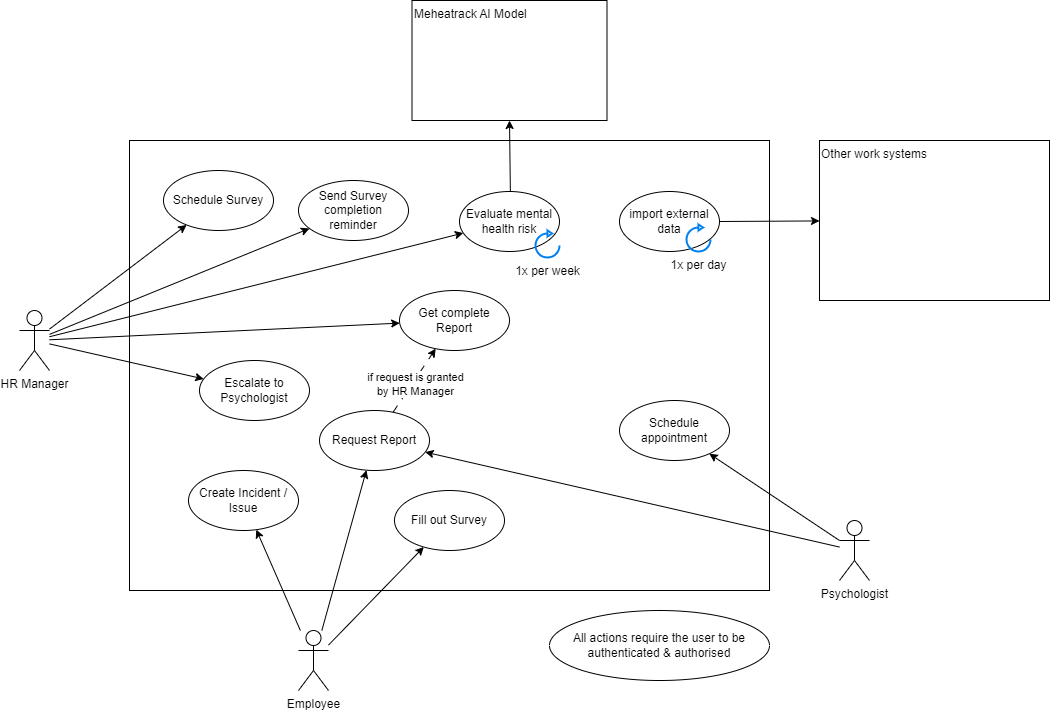

The diagram above was exported from draw.io. Its source (the exported page's mxGraphModel, read from the mxfile embedded in the PNG):
<mxGraphModel dx="1006" dy="789" grid="1" gridSize="10" guides="1" tooltips="1" connect="1" arrows="1" fold="1" page="1" pageScale="1" pageWidth="827" pageHeight="1169" math="0" shadow="0">
  <root>
    <mxCell id="0" />
    <mxCell id="1" parent="0" />
    <mxCell id="2" value="" style="rounded=0;whiteSpace=wrap;html=1;align=left;verticalAlign=top;" vertex="1" parent="1">
      <mxGeometry x="230" y="180" width="640" height="450" as="geometry" />
    </mxCell>
    <mxCell id="3" style="rounded=0;orthogonalLoop=1;jettySize=auto;html=1;" edge="1" parent="1" source="8" target="14">
      <mxGeometry relative="1" as="geometry" />
    </mxCell>
    <mxCell id="4" style="edgeStyle=none;rounded=0;orthogonalLoop=1;jettySize=auto;html=1;" edge="1" parent="1" source="8" target="15">
      <mxGeometry relative="1" as="geometry" />
    </mxCell>
    <mxCell id="5" style="edgeStyle=none;rounded=0;orthogonalLoop=1;jettySize=auto;html=1;" edge="1" parent="1" source="8" target="21">
      <mxGeometry relative="1" as="geometry" />
    </mxCell>
    <mxCell id="6" style="edgeStyle=none;rounded=0;orthogonalLoop=1;jettySize=auto;html=1;" edge="1" parent="1" source="8" target="22">
      <mxGeometry relative="1" as="geometry" />
    </mxCell>
    <mxCell id="7" style="edgeStyle=none;rounded=0;orthogonalLoop=1;jettySize=auto;html=1;" edge="1" parent="1" source="8" target="32">
      <mxGeometry relative="1" as="geometry" />
    </mxCell>
    <mxCell id="8" value="HR Manager" style="shape=umlActor;verticalLabelPosition=bottom;verticalAlign=top;html=1;outlineConnect=0;" vertex="1" parent="1">
      <mxGeometry x="120" y="350" width="30" height="60" as="geometry" />
    </mxCell>
    <mxCell id="9" style="edgeStyle=none;rounded=0;orthogonalLoop=1;jettySize=auto;html=1;" edge="1" parent="1" source="11" target="16">
      <mxGeometry relative="1" as="geometry" />
    </mxCell>
    <mxCell id="10" style="edgeStyle=none;rounded=0;orthogonalLoop=1;jettySize=auto;html=1;" edge="1" parent="1" source="11" target="25">
      <mxGeometry relative="1" as="geometry" />
    </mxCell>
    <mxCell id="11" value="Employee" style="shape=umlActor;verticalLabelPosition=bottom;verticalAlign=top;html=1;outlineConnect=0;" vertex="1" parent="1">
      <mxGeometry x="399" y="670" width="30" height="60" as="geometry" />
    </mxCell>
    <mxCell id="12" value="Fill out Survey" style="ellipse;whiteSpace=wrap;html=1;" vertex="1" parent="1">
      <mxGeometry x="495" y="530" width="110" height="60" as="geometry" />
    </mxCell>
    <mxCell id="13" style="rounded=0;orthogonalLoop=1;jettySize=auto;html=1;endArrow=classic;endFill=1;" edge="1" parent="1" source="11" target="12">
      <mxGeometry relative="1" as="geometry" />
    </mxCell>
    <mxCell id="14" value="Schedule Survey" style="ellipse;whiteSpace=wrap;html=1;" vertex="1" parent="1">
      <mxGeometry x="264" y="210" width="110" height="60" as="geometry" />
    </mxCell>
    <mxCell id="15" value="Send Survey completion reminder" style="ellipse;whiteSpace=wrap;html=1;" vertex="1" parent="1">
      <mxGeometry x="399" y="220" width="110" height="60" as="geometry" />
    </mxCell>
    <mxCell id="16" value="Create Incident / Issue" style="ellipse;whiteSpace=wrap;html=1;" vertex="1" parent="1">
      <mxGeometry x="289" y="510" width="110" height="60" as="geometry" />
    </mxCell>
    <mxCell id="17" style="edgeStyle=none;rounded=0;orthogonalLoop=1;jettySize=auto;html=1;" edge="1" parent="1" source="19" target="20">
      <mxGeometry relative="1" as="geometry" />
    </mxCell>
    <mxCell id="18" style="edgeStyle=none;rounded=0;orthogonalLoop=1;jettySize=auto;html=1;" edge="1" parent="1" source="19" target="25">
      <mxGeometry relative="1" as="geometry" />
    </mxCell>
    <mxCell id="19" value="Psychologist" style="shape=umlActor;verticalLabelPosition=bottom;verticalAlign=top;html=1;outlineConnect=0;" vertex="1" parent="1">
      <mxGeometry x="940" y="560" width="30" height="60" as="geometry" />
    </mxCell>
    <mxCell id="20" value="Schedule appointment" style="ellipse;whiteSpace=wrap;html=1;" vertex="1" parent="1">
      <mxGeometry x="720" y="440" width="110" height="60" as="geometry" />
    </mxCell>
    <mxCell id="21" value="Escalate to Psychologist" style="ellipse;whiteSpace=wrap;html=1;" vertex="1" parent="1">
      <mxGeometry x="300" y="400" width="110" height="60" as="geometry" />
    </mxCell>
    <mxCell id="22" value="Get complete Report" style="ellipse;whiteSpace=wrap;html=1;" vertex="1" parent="1">
      <mxGeometry x="500" y="330" width="110" height="60" as="geometry" />
    </mxCell>
    <mxCell id="23" style="edgeStyle=none;rounded=0;orthogonalLoop=1;jettySize=auto;html=1;dashed=1;dashPattern=8 8;" edge="1" parent="1" source="25" target="22">
      <mxGeometry relative="1" as="geometry" />
    </mxCell>
    <mxCell id="24" value="if request is granted &lt;br&gt;by HR Manager" style="edgeLabel;html=1;align=center;verticalAlign=middle;resizable=0;points=[];" vertex="1" connectable="0" parent="23">
      <mxGeometry x="-0.055" y="-2" relative="1" as="geometry">
        <mxPoint as="offset" />
      </mxGeometry>
    </mxCell>
    <mxCell id="25" value="Request Report" style="ellipse;whiteSpace=wrap;html=1;" vertex="1" parent="1">
      <mxGeometry x="420" y="450" width="110" height="60" as="geometry" />
    </mxCell>
    <mxCell id="26" value="Other work systems" style="rounded=0;whiteSpace=wrap;html=1;align=left;verticalAlign=top;" vertex="1" parent="1">
      <mxGeometry x="920" y="180" width="230" height="160" as="geometry" />
    </mxCell>
    <mxCell id="27" style="edgeStyle=none;rounded=0;orthogonalLoop=1;jettySize=auto;html=1;" edge="1" parent="1" source="28" target="26">
      <mxGeometry relative="1" as="geometry" />
    </mxCell>
    <mxCell id="28" value="import external data" style="ellipse;whiteSpace=wrap;html=1;" vertex="1" parent="1">
      <mxGeometry x="720" y="231" width="100" height="60" as="geometry" />
    </mxCell>
    <mxCell id="29" value="1x per day" style="html=1;verticalLabelPosition=bottom;align=center;labelBackgroundColor=#ffffff;verticalAlign=top;strokeWidth=2;strokeColor=#0080F0;shadow=0;dashed=0;shape=mxgraph.ios7.icons.reload;" vertex="1" parent="1">
      <mxGeometry x="787" y="264" width="24" height="27" as="geometry" />
    </mxCell>
    <mxCell id="30" value="Meheatrack AI Model" style="rounded=0;whiteSpace=wrap;html=1;align=left;verticalAlign=top;" vertex="1" parent="1">
      <mxGeometry x="512.5" y="40" width="195" height="120" as="geometry" />
    </mxCell>
    <mxCell id="31" style="edgeStyle=none;rounded=0;orthogonalLoop=1;jettySize=auto;html=1;" edge="1" parent="1" source="32" target="30">
      <mxGeometry relative="1" as="geometry" />
    </mxCell>
    <mxCell id="32" value="Evaluate mental health risk" style="ellipse;whiteSpace=wrap;html=1;" vertex="1" parent="1">
      <mxGeometry x="560" y="231" width="100" height="60" as="geometry" />
    </mxCell>
    <mxCell id="33" value="1x per week" style="html=1;verticalLabelPosition=bottom;align=center;labelBackgroundColor=#ffffff;verticalAlign=top;strokeWidth=2;strokeColor=#0080F0;shadow=0;dashed=0;shape=mxgraph.ios7.icons.reload;" vertex="1" parent="1">
      <mxGeometry x="636" y="270" width="24" height="27" as="geometry" />
    </mxCell>
    <mxCell id="34" value="All actions require the user to be authenticated &amp;amp; authorised" style="ellipse;whiteSpace=wrap;html=1;" vertex="1" parent="1">
      <mxGeometry x="650" y="650" width="220" height="70" as="geometry" />
    </mxCell>
  </root>
</mxGraphModel>